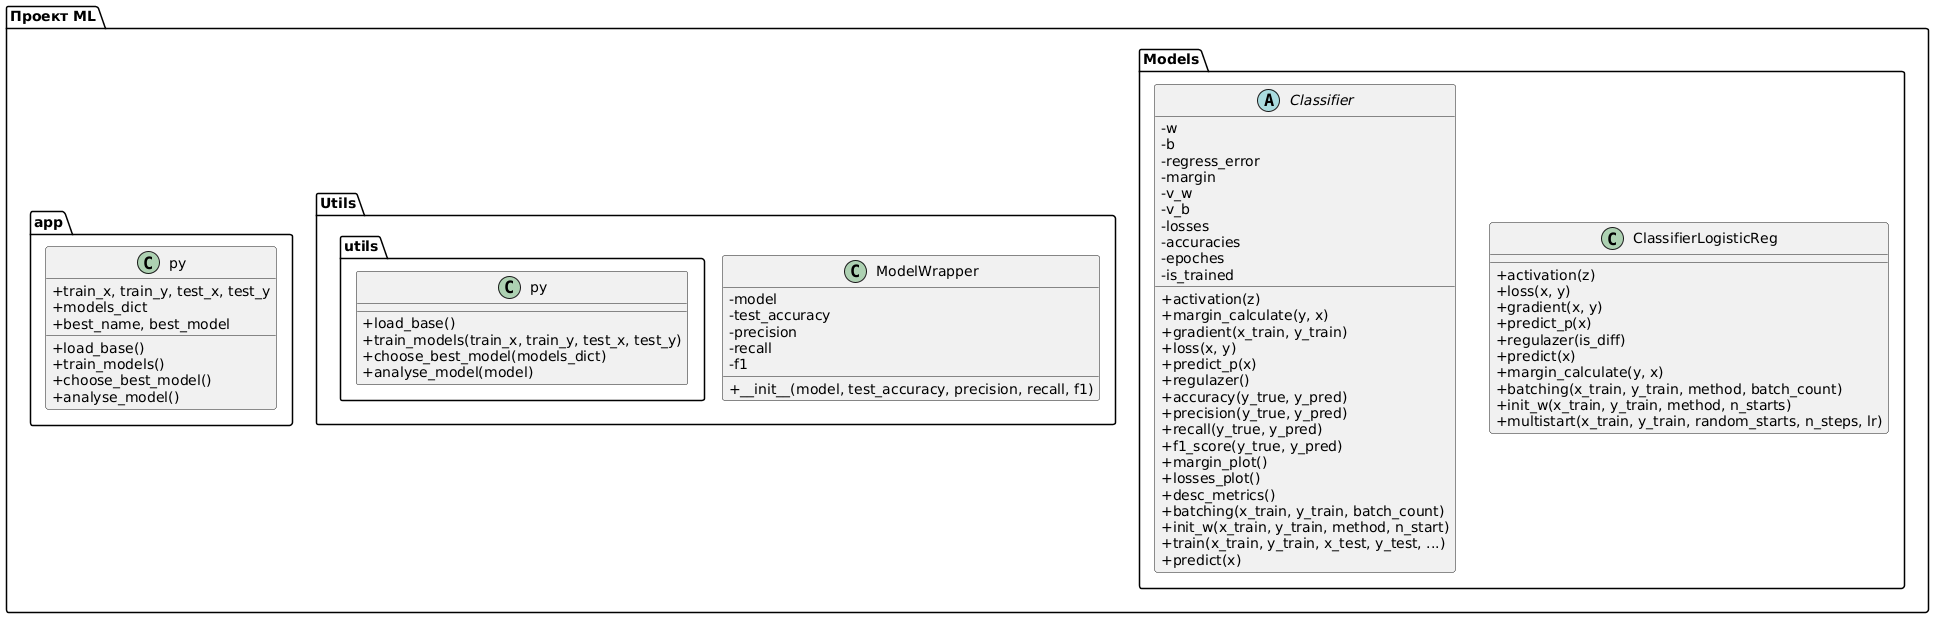

The diagram above was rendered by PlantUML. Its source (embedded in the PNG):
@startuml
skinparam classAttributeIconSize 0

package "Проект ML" {

    class app.py {
        +train_x, train_y, test_x, test_y
        +models_dict
        +best_name, best_model
        +load_base()
        +train_models()
        +choose_best_model()
        +analyse_model()
    }

    package "Utils" {
        class utils.py {
            +load_base()
            +train_models(train_x, train_y, test_x, test_y)
            +choose_best_model(models_dict)
            +analyse_model(model)
        }

        class ModelWrapper {
            -model
            -test_accuracy
            -precision
            -recall
            -f1
            +__init__(model, test_accuracy, precision, recall, f1)
        }
    }

    package "Models" {
  
        abstract class Classifier {
            -w
            -b
            -regress_error
            -margin
            -v_w
            -v_b
            -losses
            -accuracies
            -epoches
            -is_trained
            +activation(z)
            +margin_calculate(y, x)
            +gradient(x_train, y_train)
            +loss(x, y)
            +predict_p(x)
            +regulazer()
            +accuracy(y_true, y_pred)
            +precision(y_true, y_pred)
            +recall(y_true, y_pred)
            +f1_score(y_true, y_pred)
            +margin_plot()
            +losses_plot()
            +desc_metrics()
            +batching(x_train, y_train, batch_count)
            +init_w(x_train, y_train, method, n_start)
            +train(x_train, y_train, x_test, y_test, ...)
            +predict(x)
        }

        class ClassifierLogisticReg {
            +activation(z)
            +loss(x, y)
            +gradient(x, y)
            +predict_p(x)
            +regulazer(is_diff)
            +predict(x)
            +margin_calculate(y, x)
            +batching(x_train, y_train, method, batch_count)
            +init_w(x_train, y_train, method, n_starts)
            +multistart(x_train, y_train, random_starts, n_steps, lr)
        }

    }

}
@enduml